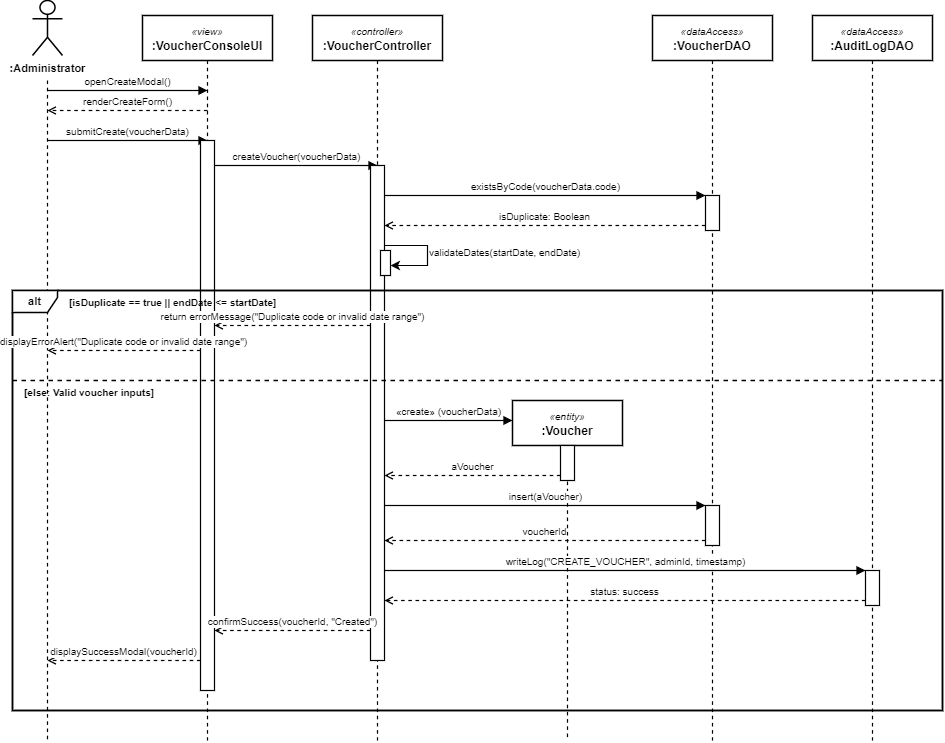

The diagram above was exported from draw.io. Its source (the exported page's mxGraphModel, read from the mxfile embedded in the PNG):
<mxGraphModel dx="1519" dy="782" grid="1" gridSize="10" guides="1" tooltips="1" connect="1" arrows="1" fold="1" page="1" pageScale="1" pageWidth="970" pageHeight="860" background="#ffffff" math="0" shadow="0">
  <root>
    <mxCell id="0" />
    <mxCell id="1" parent="0" />
    <mxCell id="ll_actor" parent="1" style="shape=umlActor;verticalLabelPosition=bottom;verticalAlign=top;html=1;outlineConnect=0;fillColor=#ffffff;strokeColor=#000000;strokeWidth=1.5;fontStyle=1;fontSize=11;" value=":Administrator" vertex="1">
      <mxGeometry height="55" width="30" x="50" y="30" as="geometry" />
    </mxCell>
    <mxCell id="line_actor" edge="1" parent="1" style="endArrow=none;dashed=1;html=1;strokeColor=#000000;strokeWidth=1.2;" value="">
      <mxGeometry height="50" relative="1" width="50" as="geometry">
        <mxPoint x="65" y="110" as="sourcePoint" />
        <mxPoint x="65" y="770" as="targetPoint" />
      </mxGeometry>
    </mxCell>
    <mxCell id="ll_ui" parent="1" style="rounded=0;whiteSpace=wrap;html=1;fillColor=#ffffff;strokeColor=#000000;strokeWidth=1.5;align=center;" value="&lt;i style=&quot;font-size: 10px;&quot;&gt;«view»&lt;/i&gt;&lt;br&gt;&lt;b&gt;:VoucherConsoleUI&lt;/b&gt;" vertex="1">
      <mxGeometry height="45" width="130" x="160" y="45" as="geometry" />
    </mxCell>
    <mxCell id="line_ui" edge="1" parent="1" style="endArrow=none;dashed=1;html=1;strokeColor=#000000;strokeWidth=1.2;" value="">
      <mxGeometry height="50" relative="1" width="50" as="geometry">
        <mxPoint x="225" y="90" as="sourcePoint" />
        <mxPoint x="225" y="770" as="targetPoint" />
      </mxGeometry>
    </mxCell>
    <mxCell id="ll_ctrl" parent="1" style="rounded=0;whiteSpace=wrap;html=1;fillColor=#ffffff;strokeColor=#000000;strokeWidth=1.5;align=center;" value="&lt;i style=&quot;font-size: 10px;&quot;&gt;«controller»&lt;/i&gt;&lt;br&gt;&lt;b&gt;:VoucherController&lt;/b&gt;" vertex="1">
      <mxGeometry height="45" width="130" x="330" y="45" as="geometry" />
    </mxCell>
    <mxCell id="line_ctrl" edge="1" parent="1" style="endArrow=none;dashed=1;html=1;strokeColor=#000000;strokeWidth=1.2;" value="">
      <mxGeometry height="50" relative="1" width="50" as="geometry">
        <mxPoint x="395" y="90" as="sourcePoint" />
        <mxPoint x="395" y="770" as="targetPoint" />
      </mxGeometry>
    </mxCell>
    <mxCell id="ll_vdao" parent="1" style="rounded=0;whiteSpace=wrap;html=1;fillColor=#ffffff;strokeColor=#000000;strokeWidth=1.5;align=center;" value="&lt;i style=&quot;font-size: 10px;&quot;&gt;«dataAccess»&lt;/i&gt;&lt;br&gt;&lt;b&gt;:VoucherDAO&lt;/b&gt;" vertex="1">
      <mxGeometry height="45" width="120" x="670" y="45" as="geometry" />
    </mxCell>
    <mxCell id="line_vdao" edge="1" parent="1" style="endArrow=none;dashed=1;html=1;strokeColor=#000000;strokeWidth=1.2;" value="">
      <mxGeometry height="50" relative="1" width="50" as="geometry">
        <mxPoint x="730" y="90" as="sourcePoint" />
        <mxPoint x="730" y="770" as="targetPoint" />
      </mxGeometry>
    </mxCell>
    <mxCell id="ll_adao" parent="1" style="rounded=0;whiteSpace=wrap;html=1;fillColor=#ffffff;strokeColor=#000000;strokeWidth=1.5;align=center;" value="&lt;i style=&quot;font-size: 10px;&quot;&gt;«dataAccess»&lt;/i&gt;&lt;br&gt;&lt;b&gt;:AuditLogDAO&lt;/b&gt;" vertex="1">
      <mxGeometry height="45" width="120" x="830" y="45" as="geometry" />
    </mxCell>
    <mxCell id="line_adao" edge="1" parent="1" style="endArrow=none;dashed=1;html=1;strokeColor=#000000;strokeWidth=1.2;" value="">
      <mxGeometry height="50" relative="1" width="50" as="geometry">
        <mxPoint x="890" y="90" as="sourcePoint" />
        <mxPoint x="890" y="770" as="targetPoint" />
      </mxGeometry>
    </mxCell>
    <mxCell id="m_open" edge="1" parent="1" style="endArrow=block;html=1;strokeColor=#000000;strokeWidth=1.2;endFill=1;align=center;verticalAlign=bottom;fontSize=10;" value="openCreateModal()">
      <mxGeometry height="50" relative="1" width="50" as="geometry">
        <mxPoint x="65" y="120" as="sourcePoint" />
        <mxPoint x="225" y="120" as="targetPoint" />
      </mxGeometry>
    </mxCell>
    <mxCell id="m_render" edge="1" parent="1" style="endArrow=open;dashed=1;html=1;strokeColor=#000000;strokeWidth=1.2;endFill=0;align=center;verticalAlign=bottom;fontSize=10;" value="renderCreateForm()">
      <mxGeometry height="50" relative="1" width="50" as="geometry">
        <mxPoint x="225" y="140" as="sourcePoint" />
        <mxPoint x="65" y="140" as="targetPoint" />
      </mxGeometry>
    </mxCell>
    <mxCell id="m_submit" edge="1" parent="1" style="endArrow=block;html=1;strokeColor=#000000;strokeWidth=1.2;endFill=1;align=center;verticalAlign=bottom;fontSize=10;" value="submitCreate(voucherData)">
      <mxGeometry height="50" relative="1" width="50" as="geometry">
        <mxPoint x="65" y="170" as="sourcePoint" />
        <mxPoint x="225" y="170" as="targetPoint" />
      </mxGeometry>
    </mxCell>
    <mxCell id="act_ui" parent="1" style="rounded=0;whiteSpace=wrap;html=1;fillColor=#ffffff;strokeColor=#000000;strokeWidth=1.2;" value="" vertex="1">
      <mxGeometry height="550" width="14" x="218" y="170" as="geometry" />
    </mxCell>
    <mxCell id="m_ctrl_create" edge="1" parent="1" style="endArrow=block;html=1;strokeColor=#000000;strokeWidth=1.2;endFill=1;align=center;verticalAlign=bottom;fontSize=10;" value="createVoucher(voucherData)">
      <mxGeometry height="50" relative="1" width="50" as="geometry">
        <mxPoint x="232" y="195" as="sourcePoint" />
        <mxPoint x="395" y="195" as="targetPoint" />
      </mxGeometry>
    </mxCell>
    <mxCell id="act_ctrl" parent="1" style="rounded=0;whiteSpace=wrap;html=1;fillColor=#ffffff;strokeColor=#000000;strokeWidth=1.2;" value="" vertex="1">
      <mxGeometry height="495" width="14" x="388" y="195" as="geometry" />
    </mxCell>
    <mxCell id="m_check_dup" edge="1" parent="1" style="endArrow=block;html=1;strokeColor=#000000;strokeWidth=1.2;endFill=1;align=center;verticalAlign=bottom;fontSize=10;" value="existsByCode(voucherData.code)">
      <mxGeometry height="50" relative="1" width="50" as="geometry">
        <mxPoint x="402" y="225" as="sourcePoint" />
        <mxPoint x="723" y="225" as="targetPoint" />
      </mxGeometry>
    </mxCell>
    <mxCell id="act_vdao1" parent="1" style="rounded=0;whiteSpace=wrap;html=1;fillColor=#ffffff;strokeColor=#000000;strokeWidth=1.2;" value="" vertex="1">
      <mxGeometry height="35" width="14" x="723" y="225" as="geometry" />
    </mxCell>
    <mxCell id="m_dup_ret" edge="1" parent="1" style="endArrow=open;dashed=1;html=1;strokeColor=#000000;strokeWidth=1.2;endFill=0;align=center;verticalAlign=bottom;fontSize=10;" value="isDuplicate: Boolean">
      <mxGeometry height="50" relative="1" width="50" as="geometry">
        <mxPoint x="723" y="255" as="sourcePoint" />
        <mxPoint x="402" y="255" as="targetPoint" />
      </mxGeometry>
    </mxCell>
    <mxCell id="m_self_val" edge="1" parent="1" style="edgeStyle=orthogonalEdgeStyle;rounded=0;orthogonalLoop=1;jettySize=auto;html=1;strokeColor=#000000;strokeWidth=1.2;align=left;verticalAlign=middle;fontSize=10;" value="validateDates(startDate, endDate)">
      <mxGeometry relative="1" as="geometry">
        <Array as="points">
          <mxPoint x="445" y="275" />
          <mxPoint x="445" y="295" />
        </Array>
        <mxPoint x="402" y="275" as="sourcePoint" />
        <mxPoint x="408" y="295" as="targetPoint" />
      </mxGeometry>
    </mxCell>
    <mxCell id="act_ctrl_nested" parent="1" style="rounded=0;whiteSpace=wrap;html=1;fillColor=#ffffff;strokeColor=#000000;strokeWidth=1.2;" value="" vertex="1">
      <mxGeometry height="25" width="10" x="398" y="280" as="geometry" />
    </mxCell>
    <mxCell id="box_alt" parent="1" style="shape=rect;fillColor=none;strokeColor=#000000;strokeWidth=1.5;" value="" vertex="1">
      <mxGeometry height="420" width="930" x="30" y="320" as="geometry" />
    </mxCell>
    <mxCell id="tag_alt" parent="1" style="shape=umlFrame;whiteSpace=wrap;html=1;fillColor=#ffffff;strokeColor=#000000;strokeWidth=1.5;width=45;height=22;fontStyle=1;fontSize=11;" value="alt" vertex="1">
      <mxGeometry height="420" width="930" x="30" y="320" as="geometry" />
    </mxCell>
    <mxCell id="g_inv" parent="1" style="text;html=1;strokeColor=none;fillColor=none;align=left;verticalAlign=middle;fontStyle=1;fontSize=10;" value="[isDuplicate == true || endDate &lt;= startDate]" vertex="1">
      <mxGeometry height="20" width="280" x="85" y="322" as="geometry" />
    </mxCell>
    <mxCell id="m_err1" edge="1" parent="1" style="endArrow=open;dashed=1;html=1;strokeColor=#000000;strokeWidth=1.2;endFill=0;align=center;verticalAlign=bottom;fontSize=10;" value="return errorMessage(&quot;Duplicate code or invalid date range&quot;)">
      <mxGeometry height="50" relative="1" width="50" as="geometry">
        <mxPoint x="388" y="355" as="sourcePoint" />
        <mxPoint x="232" y="355" as="targetPoint" />
      </mxGeometry>
    </mxCell>
    <mxCell id="m_err2" edge="1" parent="1" style="endArrow=open;dashed=1;html=1;strokeColor=#000000;strokeWidth=1.2;endFill=0;align=center;verticalAlign=bottom;fontSize=10;" value="displayErrorAlert(&quot;Duplicate code or invalid date range&quot;)">
      <mxGeometry height="50" relative="1" width="50" as="geometry">
        <mxPoint x="218" y="380" as="sourcePoint" />
        <mxPoint x="65" y="380" as="targetPoint" />
      </mxGeometry>
    </mxCell>
    <mxCell id="div_alt" edge="1" parent="1" style="endArrow=none;dashed=1;html=1;strokeColor=#000000;strokeWidth=1.5;" value="">
      <mxGeometry height="50" relative="1" width="50" as="geometry">
        <mxPoint x="30" y="410" as="sourcePoint" />
        <mxPoint x="960" y="410" as="targetPoint" />
      </mxGeometry>
    </mxCell>
    <mxCell id="g_val" parent="1" style="text;html=1;strokeColor=none;fillColor=none;align=left;verticalAlign=middle;fontStyle=1;fontSize=10;" value="[else: Valid voucher inputs]" vertex="1">
      <mxGeometry height="20" width="200" x="40" y="412" as="geometry" />
    </mxCell>
    <mxCell id="m_create_obj" edge="1" parent="1" style="endArrow=block;html=1;strokeColor=#000000;strokeWidth=1.2;endFill=1;align=center;verticalAlign=bottom;fontSize=10;" value="«create» (voucherData)">
      <mxGeometry height="50" relative="1" width="50" as="geometry">
        <mxPoint x="402" y="450" as="sourcePoint" />
        <mxPoint x="530" y="450" as="targetPoint" />
      </mxGeometry>
    </mxCell>
    <mxCell id="ll_ent" parent="1" style="rounded=0;whiteSpace=wrap;html=1;fillColor=#ffffff;strokeColor=#000000;strokeWidth=1.5;align=center;" value="&lt;i style=&quot;font-size: 10px;&quot;&gt;«entity»&lt;/i&gt;&lt;br&gt;&lt;b&gt;:Voucher&lt;/b&gt;" vertex="1">
      <mxGeometry height="45" width="110" x="530" y="430" as="geometry" />
    </mxCell>
    <mxCell id="line_ent" edge="1" parent="1" style="endArrow=none;dashed=1;html=1;strokeColor=#000000;strokeWidth=1.2;" value="">
      <mxGeometry height="50" relative="1" width="50" as="geometry">
        <mxPoint x="585" y="475" as="sourcePoint" />
        <mxPoint x="585" y="770" as="targetPoint" />
      </mxGeometry>
    </mxCell>
    <mxCell id="act_ent" parent="1" style="rounded=0;whiteSpace=wrap;html=1;fillColor=#ffffff;strokeColor=#000000;strokeWidth=1.2;" value="" vertex="1">
      <mxGeometry height="35" width="14" x="578" y="475" as="geometry" />
    </mxCell>
    <mxCell id="m_ret_ent" edge="1" parent="1" style="endArrow=open;dashed=1;html=1;strokeColor=#000000;strokeWidth=1.2;endFill=0;align=center;verticalAlign=bottom;fontSize=10;" value="aVoucher">
      <mxGeometry height="50" relative="1" width="50" as="geometry">
        <mxPoint x="578" y="505" as="sourcePoint" />
        <mxPoint x="402" y="505" as="targetPoint" />
      </mxGeometry>
    </mxCell>
    <mxCell id="m_insert" edge="1" parent="1" style="endArrow=block;html=1;strokeColor=#000000;strokeWidth=1.2;endFill=1;align=center;verticalAlign=bottom;fontSize=10;" value="insert(aVoucher)">
      <mxGeometry height="50" relative="1" width="50" as="geometry">
        <mxPoint x="402" y="535" as="sourcePoint" />
        <mxPoint x="723" y="535" as="targetPoint" />
      </mxGeometry>
    </mxCell>
    <mxCell id="act_vdao2" parent="1" style="rounded=0;whiteSpace=wrap;html=1;fillColor=#ffffff;strokeColor=#000000;strokeWidth=1.2;" value="" vertex="1">
      <mxGeometry height="40" width="14" x="723" y="535" as="geometry" />
    </mxCell>
    <mxCell id="m_ret_id" edge="1" parent="1" style="endArrow=open;dashed=1;html=1;strokeColor=#000000;strokeWidth=1.2;endFill=0;align=center;verticalAlign=bottom;fontSize=10;" value="voucherId">
      <mxGeometry height="50" relative="1" width="50" as="geometry">
        <mxPoint x="723" y="570" as="sourcePoint" />
        <mxPoint x="402" y="570" as="targetPoint" />
      </mxGeometry>
    </mxCell>
    <mxCell id="m_audit" edge="1" parent="1" style="endArrow=block;html=1;strokeColor=#000000;strokeWidth=1.2;endFill=1;align=center;verticalAlign=bottom;fontSize=10;" value="writeLog(&quot;CREATE_VOUCHER&quot;, adminId, timestamp)">
      <mxGeometry height="50" relative="1" width="50" as="geometry">
        <mxPoint x="402" y="600" as="sourcePoint" />
        <mxPoint x="883" y="600" as="targetPoint" />
      </mxGeometry>
    </mxCell>
    <mxCell id="act_adao" parent="1" style="rounded=0;whiteSpace=wrap;html=1;fillColor=#ffffff;strokeColor=#000000;strokeWidth=1.2;" value="" vertex="1">
      <mxGeometry height="35" width="14" x="883" y="600" as="geometry" />
    </mxCell>
    <mxCell id="m_audit_ret" edge="1" parent="1" style="endArrow=open;dashed=1;html=1;strokeColor=#000000;strokeWidth=1.2;endFill=0;align=center;verticalAlign=bottom;fontSize=10;" value="status: success">
      <mxGeometry height="50" relative="1" width="50" as="geometry">
        <mxPoint x="883" y="630" as="sourcePoint" />
        <mxPoint x="402" y="630" as="targetPoint" />
      </mxGeometry>
    </mxCell>
    <mxCell id="m_succ_ui" edge="1" parent="1" style="endArrow=open;dashed=1;html=1;strokeColor=#000000;strokeWidth=1.2;endFill=0;align=center;verticalAlign=bottom;fontSize=10;" value="confirmSuccess(voucherId, &quot;Created&quot;)">
      <mxGeometry height="50" relative="1" width="50" as="geometry">
        <mxPoint x="388" y="660" as="sourcePoint" />
        <mxPoint x="232" y="660" as="targetPoint" />
      </mxGeometry>
    </mxCell>
    <mxCell id="m_succ_modal" edge="1" parent="1" style="endArrow=open;dashed=1;html=1;strokeColor=#000000;strokeWidth=1.2;endFill=0;align=center;verticalAlign=bottom;fontSize=10;" value="displaySuccessModal(voucherId)">
      <mxGeometry height="50" relative="1" width="50" as="geometry">
        <mxPoint x="218" y="690" as="sourcePoint" />
        <mxPoint x="65" y="690" as="targetPoint" />
      </mxGeometry>
    </mxCell>
  </root>
</mxGraphModel>